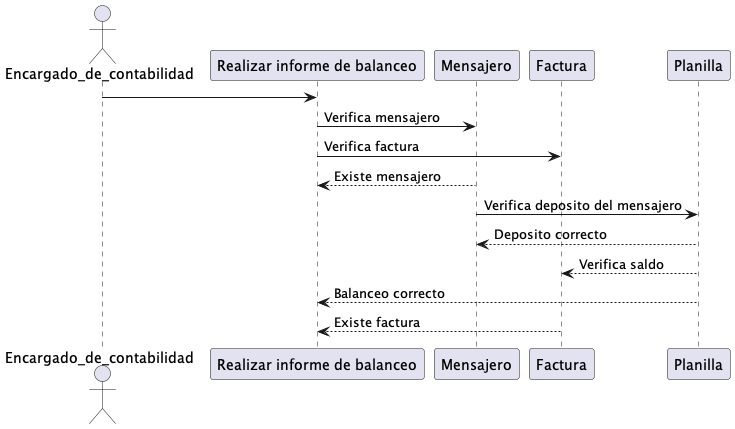

The diagram above was rendered by PlantUML. Its source (embedded in the PNG):
@startuml 8. Elaborar informe de balanceo

actor Encargado_de_contabilidad


Encargado_de_contabilidad -> "Realizar informe de balanceo" 


"Realizar informe de balanceo" -> "Mensajero": Verifica mensajero
"Realizar informe de balanceo" -> "Factura": Verifica factura 


"Mensajero"--> "Realizar informe de balanceo" : Existe mensajero
"Mensajero" -> "Planilla": Verifica deposito del mensajero 
"Planilla" --> "Mensajero": Deposito correcto
"Planilla" --> "Factura": Verifica saldo

"Planilla"--> "Realizar informe de balanceo" : Balanceo correcto

"Factura"--> "Realizar informe de balanceo" : Existe factura

@enduml